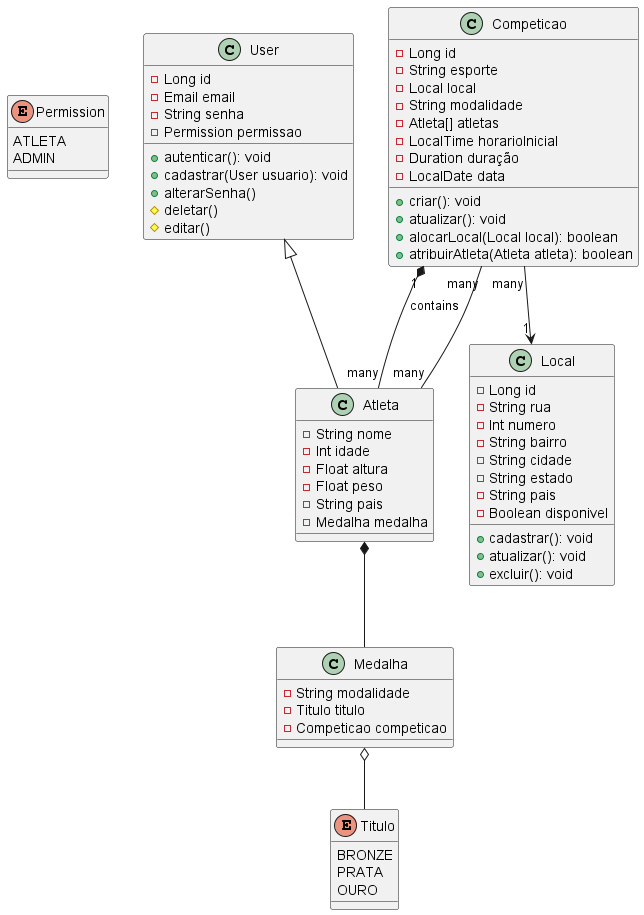

The diagram above was rendered by PlantUML. Its source (embedded in the PNG):
@startuml

enum Permission{
    ATLETA
    ADMIN
}

class User{
    -Long id
    -Email email
    -String senha
    -Permission permissao
    +autenticar(): void
    +cadastrar(User usuario): void
    +alterarSenha()
    #deletar()
    #editar()
}

class Atleta{
    -String nome
    -Int idade
    -Float altura
    -Float peso
    -String pais
    -Medalha medalha
}

enum Titulo{
    BRONZE
    PRATA
    OURO
}

class Medalha{
    -String modalidade
    -Titulo titulo
    -Competicao competicao
}

class Local{
    -Long id
    -String rua
    -Int numero
    -String bairro
    -String cidade
    -String estado
    -String pais
    -Boolean disponivel
    +cadastrar(): void
    +atualizar(): void
    +excluir(): void
}

class Competicao{
    -Long id
    -String esporte
    -Local local
    -String modalidade
    -Atleta[] atletas
    -LocalTime horarioInicial
    -Duration duração
    -LocalDate data
    +criar(): void
    +atualizar(): void
    +alocarLocal(Local local): boolean
    +atribuirAtleta(Atleta atleta): boolean
}

User <|-- Atleta
Competicao "1" *-- "many" Atleta : contains
Medalha o-- Titulo
Competicao "many" --> "1" Local
Competicao "many" -- "many" Atleta
Atleta *-- Medalha

@enduml